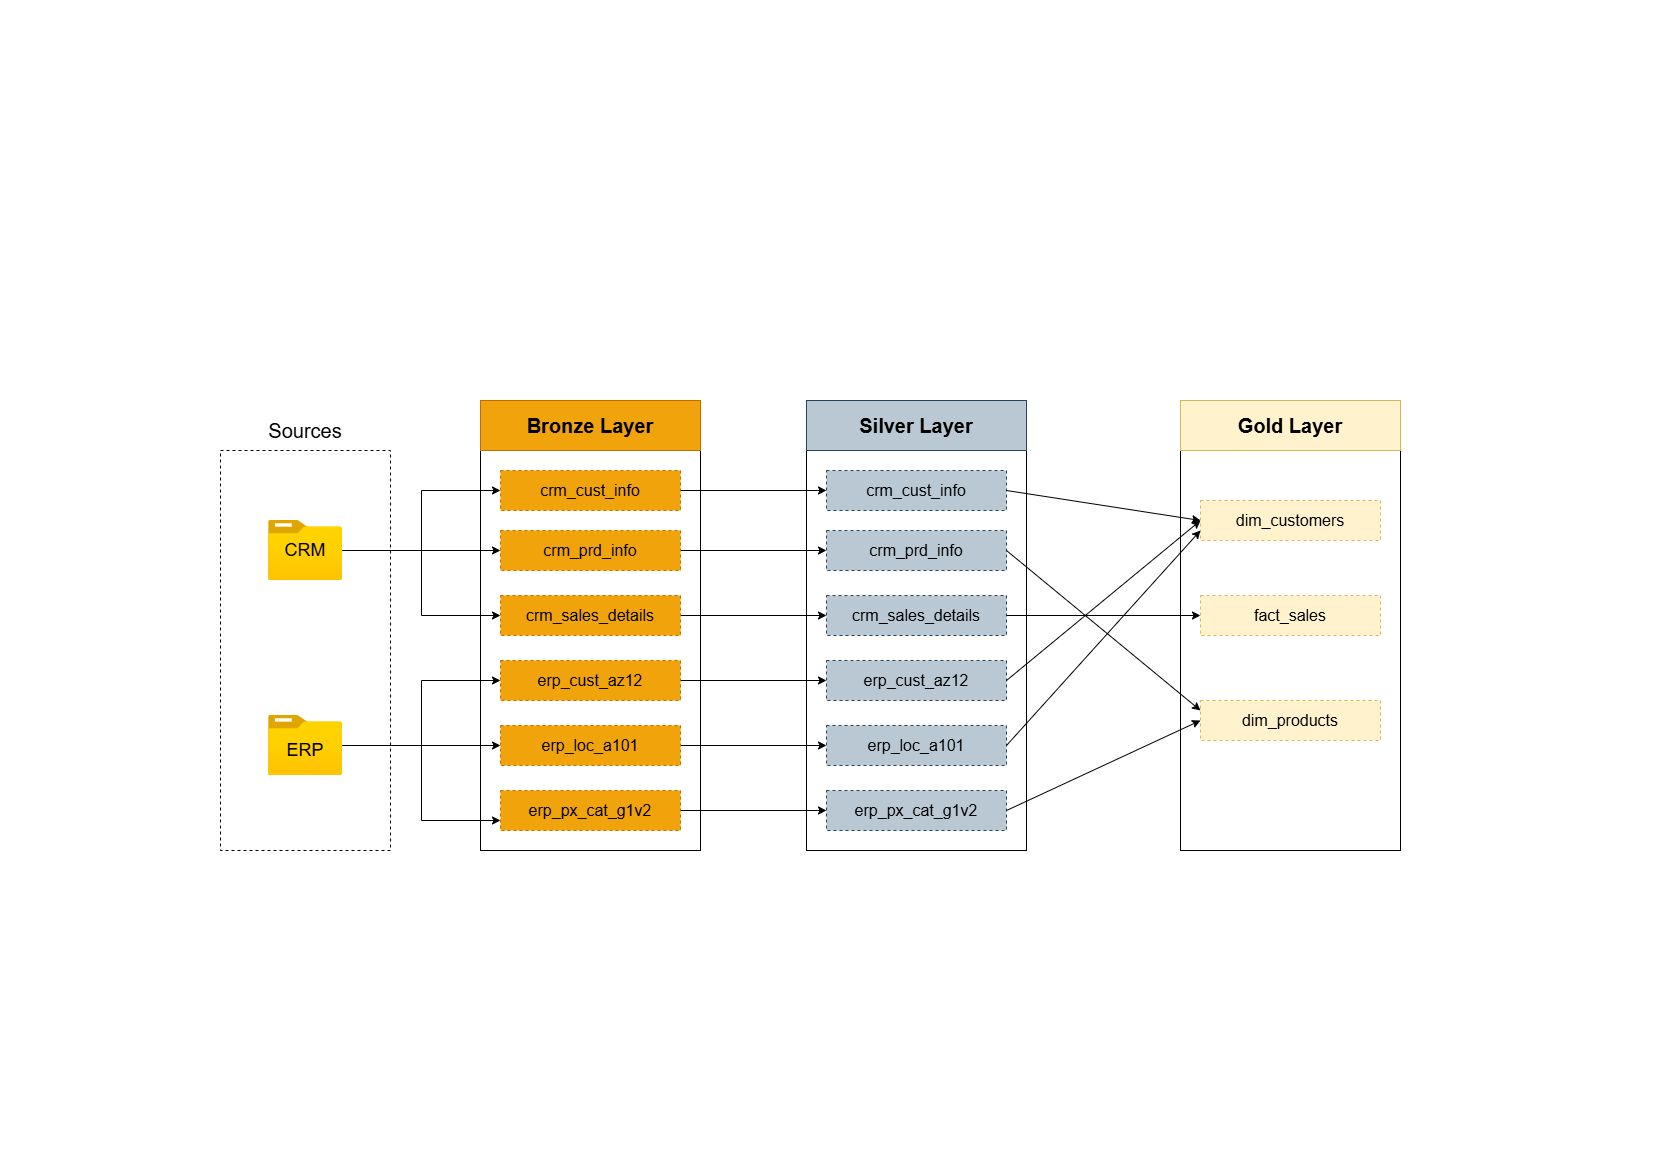

The diagram above was exported from draw.io. Its source (the exported page's mxGraphModel, read from the mxfile embedded in the PNG):
<mxGraphModel dx="1082" dy="660" grid="1" gridSize="10" guides="1" tooltips="1" connect="1" arrows="1" fold="1" page="1" pageScale="1" pageWidth="827" pageHeight="1169" background="light-dark(#ffffff, #121212)" math="0" shadow="0">
  <root>
    <mxCell id="0" />
    <mxCell id="1" parent="0" />
    <mxCell id="XzDO0qi1eL0xdkiW_jGo-8" parent="1" style="rounded=0;whiteSpace=wrap;html=1;fillStyle=auto;strokeColor=default;fillColor=none;" value="" vertex="1">
      <mxGeometry height="400" width="220" x="1180" y="450" as="geometry" />
    </mxCell>
    <mxCell id="F3FTKOsrnM75h9CEoF0b-1" parent="1" style="rounded=0;whiteSpace=wrap;html=1;dashed=1;fillStyle=auto;fillColor=none;" value="" vertex="1">
      <mxGeometry height="400" width="170" x="220" y="450" as="geometry" />
    </mxCell>
    <mxCell id="F3FTKOsrnM75h9CEoF0b-3" parent="1" style="rounded=0;whiteSpace=wrap;html=1;strokeColor=none;fillStyle=dots;fillColor=default;" value="&lt;font style=&quot;font-size: 20px;&quot;&gt;Sources&lt;/font&gt;" vertex="1">
      <mxGeometry height="60" width="170" x="220" y="400" as="geometry" />
    </mxCell>
    <mxCell id="F3FTKOsrnM75h9CEoF0b-23" edge="1" parent="1" source="F3FTKOsrnM75h9CEoF0b-5" style="edgeStyle=orthogonalEdgeStyle;rounded=0;orthogonalLoop=1;jettySize=auto;html=1;entryX=0;entryY=0.5;entryDx=0;entryDy=0;" target="F3FTKOsrnM75h9CEoF0b-17">
      <mxGeometry relative="1" x="0.0223" as="geometry">
        <Array as="points">
          <mxPoint x="421" y="550" />
          <mxPoint x="421" y="615" />
        </Array>
      </mxGeometry>
    </mxCell>
    <mxCell id="F3FTKOsrnM75h9CEoF0b-5" parent="1" style="image;aspect=fixed;html=1;points=[];align=center;fontSize=12;image=img/lib/azure2/general/Folder_Blank.svg;" value="" vertex="1">
      <mxGeometry height="60" width="73.93" x="268.03999999999996" y="520" as="geometry" />
    </mxCell>
    <mxCell id="F3FTKOsrnM75h9CEoF0b-24" edge="1" parent="1" source="F3FTKOsrnM75h9CEoF0b-6" style="edgeStyle=orthogonalEdgeStyle;rounded=0;orthogonalLoop=1;jettySize=auto;html=1;entryX=0;entryY=0.5;entryDx=0;entryDy=0;" target="F3FTKOsrnM75h9CEoF0b-18">
      <mxGeometry relative="1" as="geometry" />
    </mxCell>
    <mxCell id="F3FTKOsrnM75h9CEoF0b-26" edge="1" parent="1" source="F3FTKOsrnM75h9CEoF0b-6" style="edgeStyle=orthogonalEdgeStyle;rounded=0;orthogonalLoop=1;jettySize=auto;html=1;entryX=0;entryY=0.75;entryDx=0;entryDy=0;" target="F3FTKOsrnM75h9CEoF0b-20">
      <mxGeometry relative="1" as="geometry" />
    </mxCell>
    <mxCell id="F3FTKOsrnM75h9CEoF0b-27" edge="1" parent="1" source="F3FTKOsrnM75h9CEoF0b-6" style="edgeStyle=orthogonalEdgeStyle;rounded=0;orthogonalLoop=1;jettySize=auto;html=1;entryX=0;entryY=0.5;entryDx=0;entryDy=0;" target="F3FTKOsrnM75h9CEoF0b-19">
      <mxGeometry relative="1" as="geometry" />
    </mxCell>
    <mxCell id="F3FTKOsrnM75h9CEoF0b-6" parent="1" style="image;aspect=fixed;html=1;points=[];align=center;fontSize=12;image=img/lib/azure2/general/Folder_Blank.svg;" value="" vertex="1">
      <mxGeometry height="60" width="73.93" x="268.03999999999996" y="715" as="geometry" />
    </mxCell>
    <mxCell id="XzDO0qi1eL0xdkiW_jGo-11" edge="1" parent="1" source="F3FTKOsrnM75h9CEoF0b-7" style="edgeStyle=orthogonalEdgeStyle;rounded=0;orthogonalLoop=1;jettySize=auto;html=1;exitX=1;exitY=0.5;exitDx=0;exitDy=0;entryX=0;entryY=0.5;entryDx=0;entryDy=0;" target="F3FTKOsrnM75h9CEoF0b-16">
      <mxGeometry relative="1" as="geometry" />
    </mxCell>
    <mxCell id="XzDO0qi1eL0xdkiW_jGo-12" edge="1" parent="1" source="F3FTKOsrnM75h9CEoF0b-7" style="edgeStyle=orthogonalEdgeStyle;rounded=0;orthogonalLoop=1;jettySize=auto;html=1;exitX=1;exitY=0.5;exitDx=0;exitDy=0;entryX=0;entryY=0.5;entryDx=0;entryDy=0;" target="F3FTKOsrnM75h9CEoF0b-14">
      <mxGeometry relative="1" as="geometry" />
    </mxCell>
    <mxCell id="F3FTKOsrnM75h9CEoF0b-7" parent="1" style="text;html=1;whiteSpace=wrap;strokeColor=none;fillColor=none;align=center;verticalAlign=middle;rounded=0;" value="&lt;font style=&quot;font-size: 18px;&quot;&gt;CRM&lt;/font&gt;" vertex="1">
      <mxGeometry height="30" width="73.93" x="268.03999999999996" y="535" as="geometry" />
    </mxCell>
    <mxCell id="F3FTKOsrnM75h9CEoF0b-8" parent="1" style="text;html=1;whiteSpace=wrap;strokeColor=none;fillColor=none;align=center;verticalAlign=middle;rounded=0;" value="&lt;font style=&quot;font-size: 18px;&quot;&gt;ERP&lt;/font&gt;" vertex="1">
      <mxGeometry height="30" width="73.93" x="268.03999999999996" y="735" as="geometry" />
    </mxCell>
    <mxCell id="F3FTKOsrnM75h9CEoF0b-10" parent="1" style="rounded=0;whiteSpace=wrap;html=1;fillStyle=auto;strokeColor=default;fillColor=none;" value="" vertex="1">
      <mxGeometry height="400" width="220" x="480" y="450" as="geometry" />
    </mxCell>
    <mxCell id="F3FTKOsrnM75h9CEoF0b-13" parent="1" style="rounded=0;whiteSpace=wrap;html=1;fillStyle=solid;fillColor=#f0a30a;fontColor=#000000;strokeColor=#BD7000;" value="&lt;font style=&quot;font-size: 20px;&quot;&gt;&lt;b&gt;Bronze Layer&lt;/b&gt;&lt;/font&gt;" vertex="1">
      <mxGeometry height="50" width="220" x="480" y="400" as="geometry" />
    </mxCell>
    <mxCell id="XzDO0qi1eL0xdkiW_jGo-13" edge="1" parent="1" source="F3FTKOsrnM75h9CEoF0b-14" style="edgeStyle=orthogonalEdgeStyle;rounded=0;orthogonalLoop=1;jettySize=auto;html=1;entryX=0;entryY=0.5;entryDx=0;entryDy=0;" target="XHzZaJfFPjb3B5qFnbTz-3">
      <mxGeometry relative="1" as="geometry" />
    </mxCell>
    <mxCell id="F3FTKOsrnM75h9CEoF0b-14" parent="1" style="rounded=0;whiteSpace=wrap;html=1;dashed=1;fillColor=#f0a30a;fontColor=#000000;strokeColor=#BD7000;" value="&lt;font style=&quot;font-size: 16px;&quot;&gt;crm_cust_info&lt;/font&gt;" vertex="1">
      <mxGeometry height="40" width="180" x="500" y="470" as="geometry" />
    </mxCell>
    <mxCell id="XzDO0qi1eL0xdkiW_jGo-14" edge="1" parent="1" source="F3FTKOsrnM75h9CEoF0b-16" style="edgeStyle=orthogonalEdgeStyle;rounded=0;orthogonalLoop=1;jettySize=auto;html=1;" target="XHzZaJfFPjb3B5qFnbTz-4">
      <mxGeometry relative="1" as="geometry" />
    </mxCell>
    <mxCell id="F3FTKOsrnM75h9CEoF0b-16" parent="1" style="rounded=0;whiteSpace=wrap;html=1;dashed=1;fillColor=#f0a30a;fontColor=#000000;strokeColor=#BD7000;" value="&lt;font style=&quot;font-size: 16px;&quot;&gt;crm_prd_info&lt;/font&gt;" vertex="1">
      <mxGeometry height="40" width="180" x="500" y="530" as="geometry" />
    </mxCell>
    <mxCell id="XzDO0qi1eL0xdkiW_jGo-15" edge="1" parent="1" source="F3FTKOsrnM75h9CEoF0b-17" style="edgeStyle=orthogonalEdgeStyle;rounded=0;orthogonalLoop=1;jettySize=auto;html=1;entryX=0;entryY=0.5;entryDx=0;entryDy=0;" target="XHzZaJfFPjb3B5qFnbTz-5">
      <mxGeometry relative="1" as="geometry" />
    </mxCell>
    <mxCell id="F3FTKOsrnM75h9CEoF0b-17" parent="1" style="rounded=0;whiteSpace=wrap;html=1;dashed=1;fillColor=#f0a30a;fontColor=#000000;strokeColor=#BD7000;" value="&lt;font style=&quot;font-size: 16px;&quot;&gt;crm_sales_details&lt;/font&gt;" vertex="1">
      <mxGeometry height="40" width="180" x="500" y="595" as="geometry" />
    </mxCell>
    <mxCell id="XzDO0qi1eL0xdkiW_jGo-16" edge="1" parent="1" source="F3FTKOsrnM75h9CEoF0b-18" style="edgeStyle=orthogonalEdgeStyle;rounded=0;orthogonalLoop=1;jettySize=auto;html=1;entryX=0;entryY=0.5;entryDx=0;entryDy=0;" target="XHzZaJfFPjb3B5qFnbTz-6">
      <mxGeometry relative="1" as="geometry" />
    </mxCell>
    <mxCell id="F3FTKOsrnM75h9CEoF0b-18" parent="1" style="rounded=0;whiteSpace=wrap;html=1;dashed=1;fillColor=#f0a30a;fontColor=#000000;strokeColor=#BD7000;" value="&lt;font style=&quot;font-size: 16px;&quot;&gt;erp_cust_az12&lt;/font&gt;" vertex="1">
      <mxGeometry height="40" width="180" x="500" y="660" as="geometry" />
    </mxCell>
    <mxCell id="XzDO0qi1eL0xdkiW_jGo-17" edge="1" parent="1" source="F3FTKOsrnM75h9CEoF0b-19" style="edgeStyle=orthogonalEdgeStyle;rounded=0;orthogonalLoop=1;jettySize=auto;html=1;entryX=0;entryY=0.5;entryDx=0;entryDy=0;" target="XHzZaJfFPjb3B5qFnbTz-7">
      <mxGeometry relative="1" as="geometry" />
    </mxCell>
    <mxCell id="F3FTKOsrnM75h9CEoF0b-19" parent="1" style="rounded=0;whiteSpace=wrap;html=1;dashed=1;fillColor=#f0a30a;fontColor=#000000;strokeColor=#BD7000;" value="&lt;font style=&quot;font-size: 16px;&quot;&gt;erp_loc_a101&lt;/font&gt;" vertex="1">
      <mxGeometry height="40" width="180" x="500" y="725" as="geometry" />
    </mxCell>
    <mxCell id="XzDO0qi1eL0xdkiW_jGo-18" edge="1" parent="1" source="F3FTKOsrnM75h9CEoF0b-20" style="edgeStyle=orthogonalEdgeStyle;rounded=0;orthogonalLoop=1;jettySize=auto;html=1;" target="XHzZaJfFPjb3B5qFnbTz-8">
      <mxGeometry relative="1" as="geometry" />
    </mxCell>
    <mxCell id="F3FTKOsrnM75h9CEoF0b-20" parent="1" style="rounded=0;whiteSpace=wrap;html=1;dashed=1;fillColor=#f0a30a;fontColor=#000000;strokeColor=#BD7000;" value="&lt;font style=&quot;font-size: 16px;&quot;&gt;erp_px_cat_g1v2&lt;/font&gt;" vertex="1">
      <mxGeometry height="40" width="180" x="500" y="790" as="geometry" />
    </mxCell>
    <mxCell id="XHzZaJfFPjb3B5qFnbTz-1" parent="1" style="rounded=0;whiteSpace=wrap;html=1;fillStyle=auto;strokeColor=default;fillColor=none;" value="" vertex="1">
      <mxGeometry height="400" width="220" x="806" y="450" as="geometry" />
    </mxCell>
    <mxCell id="XHzZaJfFPjb3B5qFnbTz-2" parent="1" style="rounded=0;whiteSpace=wrap;html=1;fillStyle=solid;fillColor=#bac8d3;strokeColor=#23445d;" value="&lt;font style=&quot;font-size: 20px;&quot;&gt;&lt;b&gt;Silver Layer&lt;/b&gt;&lt;/font&gt;" vertex="1">
      <mxGeometry height="50" width="220" x="806" y="400" as="geometry" />
    </mxCell>
    <mxCell id="XHzZaJfFPjb3B5qFnbTz-3" parent="1" style="rounded=0;whiteSpace=wrap;html=1;dashed=1;fillColor=#bac8d3;strokeColor=#23445d;" value="&lt;font style=&quot;font-size: 16px;&quot;&gt;crm_cust_info&lt;/font&gt;" vertex="1">
      <mxGeometry height="40" width="180" x="826" y="470" as="geometry" />
    </mxCell>
    <mxCell id="XHzZaJfFPjb3B5qFnbTz-4" parent="1" style="rounded=0;whiteSpace=wrap;html=1;dashed=1;fillColor=#bac8d3;strokeColor=#23445d;" value="&lt;font style=&quot;font-size: 16px;&quot;&gt;crm_prd_info&lt;/font&gt;" vertex="1">
      <mxGeometry height="40" width="180" x="826" y="530" as="geometry" />
    </mxCell>
    <mxCell id="XHzZaJfFPjb3B5qFnbTz-5" parent="1" style="rounded=0;whiteSpace=wrap;html=1;dashed=1;fillColor=#bac8d3;strokeColor=#23445d;" value="&lt;font style=&quot;font-size: 16px;&quot;&gt;crm_sales_details&lt;/font&gt;" vertex="1">
      <mxGeometry height="40" width="180" x="826" y="595" as="geometry" />
    </mxCell>
    <mxCell id="XHzZaJfFPjb3B5qFnbTz-6" parent="1" style="rounded=0;whiteSpace=wrap;html=1;dashed=1;fillColor=#bac8d3;strokeColor=#23445d;" value="&lt;font style=&quot;font-size: 16px;&quot;&gt;erp_cust_az12&lt;/font&gt;" vertex="1">
      <mxGeometry height="40" width="180" x="826" y="660" as="geometry" />
    </mxCell>
    <mxCell id="XHzZaJfFPjb3B5qFnbTz-7" parent="1" style="rounded=0;whiteSpace=wrap;html=1;dashed=1;fillColor=#bac8d3;strokeColor=#23445d;" value="&lt;font style=&quot;font-size: 16px;&quot;&gt;erp_loc_a101&lt;/font&gt;" vertex="1">
      <mxGeometry height="40" width="180" x="826" y="725" as="geometry" />
    </mxCell>
    <mxCell id="XHzZaJfFPjb3B5qFnbTz-8" parent="1" style="rounded=0;whiteSpace=wrap;html=1;dashed=1;fillColor=#bac8d3;strokeColor=#23445d;" value="&lt;font style=&quot;font-size: 16px;&quot;&gt;erp_px_cat_g1v2&lt;/font&gt;" vertex="1">
      <mxGeometry height="40" width="180" x="826" y="790" as="geometry" />
    </mxCell>
    <mxCell id="XzDO0qi1eL0xdkiW_jGo-1" parent="1" style="rounded=0;whiteSpace=wrap;html=1;dashed=1;fillColor=#fff2cc;strokeColor=#d6b656;" value="&lt;font style=&quot;font-size: 16px;&quot;&gt;dim_customers&lt;/font&gt;" vertex="1">
      <mxGeometry height="40" width="180" x="1200" y="500" as="geometry" />
    </mxCell>
    <mxCell id="XzDO0qi1eL0xdkiW_jGo-2" parent="1" style="rounded=0;whiteSpace=wrap;html=1;dashed=1;fillColor=#fff2cc;strokeColor=#d6b656;" value="&lt;span style=&quot;font-size: 16px;&quot;&gt;fact_sales&lt;/span&gt;" vertex="1">
      <mxGeometry height="40" width="180" x="1200" y="595" as="geometry" />
    </mxCell>
    <mxCell id="XzDO0qi1eL0xdkiW_jGo-3" parent="1" style="rounded=0;whiteSpace=wrap;html=1;dashed=1;fillColor=#fff2cc;strokeColor=#d6b656;" value="&lt;font style=&quot;font-size: 16px;&quot;&gt;dim_products&lt;/font&gt;" vertex="1">
      <mxGeometry height="40" width="180" x="1200" y="700" as="geometry" />
    </mxCell>
    <mxCell id="XzDO0qi1eL0xdkiW_jGo-7" parent="1" style="rounded=0;whiteSpace=wrap;html=1;fillStyle=solid;fillColor=#fff2cc;strokeColor=#d6b656;" value="&lt;font style=&quot;font-size: 20px;&quot;&gt;&lt;b&gt;Gold Layer&lt;/b&gt;&lt;/font&gt;" vertex="1">
      <mxGeometry height="50" width="220" x="1180" y="400" as="geometry" />
    </mxCell>
    <mxCell id="XzDO0qi1eL0xdkiW_jGo-20" edge="1" parent="1" source="XHzZaJfFPjb3B5qFnbTz-3" style="endArrow=classic;html=1;rounded=0;exitX=1;exitY=0.5;exitDx=0;exitDy=0;entryX=0;entryY=0.5;entryDx=0;entryDy=0;" target="XzDO0qi1eL0xdkiW_jGo-1" value="">
      <mxGeometry height="50" relative="1" width="50" as="geometry">
        <mxPoint x="1040" y="520" as="sourcePoint" />
        <mxPoint x="1090" y="470" as="targetPoint" />
      </mxGeometry>
    </mxCell>
    <mxCell id="XzDO0qi1eL0xdkiW_jGo-21" edge="1" parent="1" source="XHzZaJfFPjb3B5qFnbTz-8" style="endArrow=classic;html=1;rounded=0;exitX=1;exitY=0.5;exitDx=0;exitDy=0;entryX=0;entryY=0.5;entryDx=0;entryDy=0;" target="XzDO0qi1eL0xdkiW_jGo-3" value="">
      <mxGeometry height="50" relative="1" width="50" as="geometry">
        <mxPoint x="1040" y="680" as="sourcePoint" />
        <mxPoint x="1090" y="630" as="targetPoint" />
      </mxGeometry>
    </mxCell>
    <mxCell id="XzDO0qi1eL0xdkiW_jGo-22" edge="1" parent="1" source="XHzZaJfFPjb3B5qFnbTz-5" style="endArrow=classic;html=1;rounded=0;exitX=1;exitY=0.5;exitDx=0;exitDy=0;entryX=0;entryY=0.5;entryDx=0;entryDy=0;" target="XzDO0qi1eL0xdkiW_jGo-2" value="">
      <mxGeometry height="50" relative="1" width="50" as="geometry">
        <mxPoint x="1080" y="630" as="sourcePoint" />
        <mxPoint x="1130" y="580" as="targetPoint" />
      </mxGeometry>
    </mxCell>
    <mxCell id="XzDO0qi1eL0xdkiW_jGo-23" edge="1" parent="1" source="XHzZaJfFPjb3B5qFnbTz-7" style="endArrow=classic;html=1;rounded=0;exitX=1;exitY=0.5;exitDx=0;exitDy=0;entryX=0;entryY=0.75;entryDx=0;entryDy=0;" target="XzDO0qi1eL0xdkiW_jGo-1" value="">
      <mxGeometry height="50" relative="1" width="50" as="geometry">
        <mxPoint x="1040" y="680" as="sourcePoint" />
        <mxPoint x="1090" y="630" as="targetPoint" />
      </mxGeometry>
    </mxCell>
    <mxCell id="XzDO0qi1eL0xdkiW_jGo-24" edge="1" parent="1" source="XHzZaJfFPjb3B5qFnbTz-6" style="endArrow=classic;html=1;rounded=0;exitX=1;exitY=0.5;exitDx=0;exitDy=0;entryX=0;entryY=0.5;entryDx=0;entryDy=0;" target="XzDO0qi1eL0xdkiW_jGo-1" value="">
      <mxGeometry height="50" relative="1" width="50" as="geometry">
        <mxPoint x="1040" y="680" as="sourcePoint" />
        <mxPoint x="1090" y="630" as="targetPoint" />
      </mxGeometry>
    </mxCell>
    <mxCell id="XzDO0qi1eL0xdkiW_jGo-25" edge="1" parent="1" source="XHzZaJfFPjb3B5qFnbTz-4" style="endArrow=classic;html=1;rounded=0;exitX=1;exitY=0.5;exitDx=0;exitDy=0;entryX=0;entryY=0.25;entryDx=0;entryDy=0;" target="XzDO0qi1eL0xdkiW_jGo-3" value="">
      <mxGeometry height="50" relative="1" width="50" as="geometry">
        <mxPoint x="1040" y="680" as="sourcePoint" />
        <mxPoint x="1090" y="630" as="targetPoint" />
      </mxGeometry>
    </mxCell>
  </root>
</mxGraphModel>